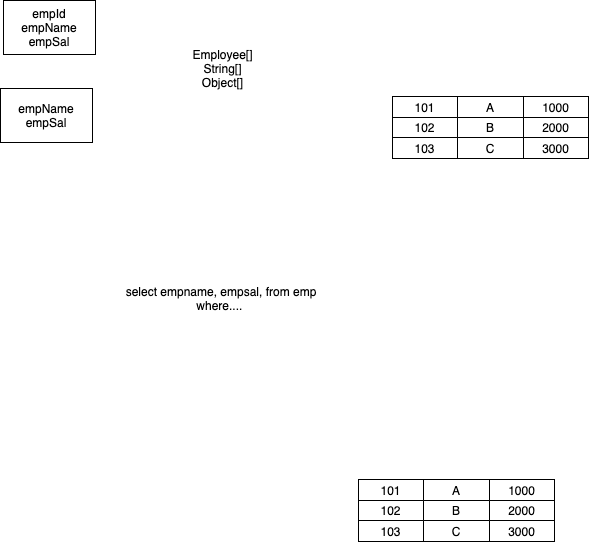

The diagram above was exported from draw.io. Its source (the exported page's mxGraphModel, read from the mxfile embedded in the PNG):
<mxGraphModel dx="791" dy="530" grid="0" gridSize="10" guides="1" tooltips="1" connect="1" arrows="1" fold="1" page="1" pageScale="1" pageWidth="827" pageHeight="1169" math="0" shadow="0">
  <root>
    <mxCell id="0" />
    <mxCell id="1" parent="0" />
    <mxCell id="2" value="" style="shape=table;html=1;whiteSpace=wrap;startSize=0;container=1;collapsible=0;childLayout=tableLayout;" vertex="1" parent="1">
      <mxGeometry x="531" y="230" width="196" height="62" as="geometry" />
    </mxCell>
    <mxCell id="3" value="" style="shape=partialRectangle;html=1;whiteSpace=wrap;collapsible=0;dropTarget=0;pointerEvents=0;fillColor=none;top=0;left=0;bottom=0;right=0;points=[[0,0.5],[1,0.5]];portConstraint=eastwest;" vertex="1" parent="2">
      <mxGeometry width="196" height="21" as="geometry" />
    </mxCell>
    <mxCell id="4" value="101" style="shape=partialRectangle;html=1;whiteSpace=wrap;connectable=0;fillColor=none;top=0;left=0;bottom=0;right=0;overflow=hidden;pointerEvents=1;" vertex="1" parent="3">
      <mxGeometry width="65" height="21" as="geometry">
        <mxRectangle width="65" height="21" as="alternateBounds" />
      </mxGeometry>
    </mxCell>
    <mxCell id="5" value="A" style="shape=partialRectangle;html=1;whiteSpace=wrap;connectable=0;fillColor=none;top=0;left=0;bottom=0;right=0;overflow=hidden;pointerEvents=1;" vertex="1" parent="3">
      <mxGeometry x="65" width="66" height="21" as="geometry">
        <mxRectangle width="66" height="21" as="alternateBounds" />
      </mxGeometry>
    </mxCell>
    <mxCell id="6" value="1000" style="shape=partialRectangle;html=1;whiteSpace=wrap;connectable=0;fillColor=none;top=0;left=0;bottom=0;right=0;overflow=hidden;pointerEvents=1;" vertex="1" parent="3">
      <mxGeometry x="131" width="65" height="21" as="geometry">
        <mxRectangle width="65" height="21" as="alternateBounds" />
      </mxGeometry>
    </mxCell>
    <mxCell id="7" value="" style="shape=partialRectangle;html=1;whiteSpace=wrap;collapsible=0;dropTarget=0;pointerEvents=0;fillColor=none;top=0;left=0;bottom=0;right=0;points=[[0,0.5],[1,0.5]];portConstraint=eastwest;" vertex="1" parent="2">
      <mxGeometry y="21" width="196" height="20" as="geometry" />
    </mxCell>
    <mxCell id="8" value="102" style="shape=partialRectangle;html=1;whiteSpace=wrap;connectable=0;fillColor=none;top=0;left=0;bottom=0;right=0;overflow=hidden;pointerEvents=1;" vertex="1" parent="7">
      <mxGeometry width="65" height="20" as="geometry">
        <mxRectangle width="65" height="20" as="alternateBounds" />
      </mxGeometry>
    </mxCell>
    <mxCell id="9" value="B" style="shape=partialRectangle;html=1;whiteSpace=wrap;connectable=0;fillColor=none;top=0;left=0;bottom=0;right=0;overflow=hidden;pointerEvents=1;" vertex="1" parent="7">
      <mxGeometry x="65" width="66" height="20" as="geometry">
        <mxRectangle width="66" height="20" as="alternateBounds" />
      </mxGeometry>
    </mxCell>
    <mxCell id="10" value="2000" style="shape=partialRectangle;html=1;whiteSpace=wrap;connectable=0;fillColor=none;top=0;left=0;bottom=0;right=0;overflow=hidden;pointerEvents=1;" vertex="1" parent="7">
      <mxGeometry x="131" width="65" height="20" as="geometry">
        <mxRectangle width="65" height="20" as="alternateBounds" />
      </mxGeometry>
    </mxCell>
    <mxCell id="11" value="" style="shape=partialRectangle;html=1;whiteSpace=wrap;collapsible=0;dropTarget=0;pointerEvents=0;fillColor=none;top=0;left=0;bottom=0;right=0;points=[[0,0.5],[1,0.5]];portConstraint=eastwest;" vertex="1" parent="2">
      <mxGeometry y="41" width="196" height="21" as="geometry" />
    </mxCell>
    <mxCell id="12" value="103" style="shape=partialRectangle;html=1;whiteSpace=wrap;connectable=0;fillColor=none;top=0;left=0;bottom=0;right=0;overflow=hidden;pointerEvents=1;" vertex="1" parent="11">
      <mxGeometry width="65" height="21" as="geometry">
        <mxRectangle width="65" height="21" as="alternateBounds" />
      </mxGeometry>
    </mxCell>
    <mxCell id="13" value="C" style="shape=partialRectangle;html=1;whiteSpace=wrap;connectable=0;fillColor=none;top=0;left=0;bottom=0;right=0;overflow=hidden;pointerEvents=1;" vertex="1" parent="11">
      <mxGeometry x="65" width="66" height="21" as="geometry">
        <mxRectangle width="66" height="21" as="alternateBounds" />
      </mxGeometry>
    </mxCell>
    <mxCell id="14" value="3000" style="shape=partialRectangle;html=1;whiteSpace=wrap;connectable=0;fillColor=none;top=0;left=0;bottom=0;right=0;overflow=hidden;pointerEvents=1;" vertex="1" parent="11">
      <mxGeometry x="131" width="65" height="21" as="geometry">
        <mxRectangle width="65" height="21" as="alternateBounds" />
      </mxGeometry>
    </mxCell>
    <mxCell id="15" value="empId&lt;br&gt;empName&lt;br&gt;empSal" style="rounded=0;whiteSpace=wrap;html=1;" vertex="1" parent="1">
      <mxGeometry x="142" y="134" width="92" height="54" as="geometry" />
    </mxCell>
    <mxCell id="16" value="select empname, empsal, from emp where....&amp;nbsp;" style="text;html=1;strokeColor=none;fillColor=none;align=center;verticalAlign=middle;whiteSpace=wrap;rounded=0;" vertex="1" parent="1">
      <mxGeometry x="251" y="402" width="218" height="59" as="geometry" />
    </mxCell>
    <mxCell id="17" value="empName&lt;br&gt;empSal" style="rounded=0;whiteSpace=wrap;html=1;" vertex="1" parent="1">
      <mxGeometry x="139" y="222" width="92" height="54" as="geometry" />
    </mxCell>
    <mxCell id="18" value="Employee[]&lt;br&gt;String[]&lt;br&gt;Object[]" style="text;html=1;align=center;verticalAlign=middle;resizable=0;points=[];autosize=1;strokeColor=none;fillColor=none;" vertex="1" parent="1">
      <mxGeometry x="326" y="180" width="70" height="44" as="geometry" />
    </mxCell>
    <mxCell id="19" value="" style="shape=table;html=1;whiteSpace=wrap;startSize=0;container=1;collapsible=0;childLayout=tableLayout;" vertex="1" parent="1">
      <mxGeometry x="497" y="613" width="196" height="62" as="geometry" />
    </mxCell>
    <mxCell id="20" value="" style="shape=partialRectangle;html=1;whiteSpace=wrap;collapsible=0;dropTarget=0;pointerEvents=0;fillColor=none;top=0;left=0;bottom=0;right=0;points=[[0,0.5],[1,0.5]];portConstraint=eastwest;" vertex="1" parent="19">
      <mxGeometry width="196" height="21" as="geometry" />
    </mxCell>
    <mxCell id="21" value="101" style="shape=partialRectangle;html=1;whiteSpace=wrap;connectable=0;fillColor=none;top=0;left=0;bottom=0;right=0;overflow=hidden;pointerEvents=1;" vertex="1" parent="20">
      <mxGeometry width="65" height="21" as="geometry">
        <mxRectangle width="65" height="21" as="alternateBounds" />
      </mxGeometry>
    </mxCell>
    <mxCell id="22" value="A" style="shape=partialRectangle;html=1;whiteSpace=wrap;connectable=0;fillColor=none;top=0;left=0;bottom=0;right=0;overflow=hidden;pointerEvents=1;" vertex="1" parent="20">
      <mxGeometry x="65" width="66" height="21" as="geometry">
        <mxRectangle width="66" height="21" as="alternateBounds" />
      </mxGeometry>
    </mxCell>
    <mxCell id="23" value="1000" style="shape=partialRectangle;html=1;whiteSpace=wrap;connectable=0;fillColor=none;top=0;left=0;bottom=0;right=0;overflow=hidden;pointerEvents=1;" vertex="1" parent="20">
      <mxGeometry x="131" width="65" height="21" as="geometry">
        <mxRectangle width="65" height="21" as="alternateBounds" />
      </mxGeometry>
    </mxCell>
    <mxCell id="24" value="" style="shape=partialRectangle;html=1;whiteSpace=wrap;collapsible=0;dropTarget=0;pointerEvents=0;fillColor=none;top=0;left=0;bottom=0;right=0;points=[[0,0.5],[1,0.5]];portConstraint=eastwest;" vertex="1" parent="19">
      <mxGeometry y="21" width="196" height="20" as="geometry" />
    </mxCell>
    <mxCell id="25" value="102" style="shape=partialRectangle;html=1;whiteSpace=wrap;connectable=0;fillColor=none;top=0;left=0;bottom=0;right=0;overflow=hidden;pointerEvents=1;" vertex="1" parent="24">
      <mxGeometry width="65" height="20" as="geometry">
        <mxRectangle width="65" height="20" as="alternateBounds" />
      </mxGeometry>
    </mxCell>
    <mxCell id="26" value="B" style="shape=partialRectangle;html=1;whiteSpace=wrap;connectable=0;fillColor=none;top=0;left=0;bottom=0;right=0;overflow=hidden;pointerEvents=1;" vertex="1" parent="24">
      <mxGeometry x="65" width="66" height="20" as="geometry">
        <mxRectangle width="66" height="20" as="alternateBounds" />
      </mxGeometry>
    </mxCell>
    <mxCell id="27" value="2000" style="shape=partialRectangle;html=1;whiteSpace=wrap;connectable=0;fillColor=none;top=0;left=0;bottom=0;right=0;overflow=hidden;pointerEvents=1;" vertex="1" parent="24">
      <mxGeometry x="131" width="65" height="20" as="geometry">
        <mxRectangle width="65" height="20" as="alternateBounds" />
      </mxGeometry>
    </mxCell>
    <mxCell id="28" value="" style="shape=partialRectangle;html=1;whiteSpace=wrap;collapsible=0;dropTarget=0;pointerEvents=0;fillColor=none;top=0;left=0;bottom=0;right=0;points=[[0,0.5],[1,0.5]];portConstraint=eastwest;" vertex="1" parent="19">
      <mxGeometry y="41" width="196" height="21" as="geometry" />
    </mxCell>
    <mxCell id="29" value="103" style="shape=partialRectangle;html=1;whiteSpace=wrap;connectable=0;fillColor=none;top=0;left=0;bottom=0;right=0;overflow=hidden;pointerEvents=1;" vertex="1" parent="28">
      <mxGeometry width="65" height="21" as="geometry">
        <mxRectangle width="65" height="21" as="alternateBounds" />
      </mxGeometry>
    </mxCell>
    <mxCell id="30" value="C" style="shape=partialRectangle;html=1;whiteSpace=wrap;connectable=0;fillColor=none;top=0;left=0;bottom=0;right=0;overflow=hidden;pointerEvents=1;" vertex="1" parent="28">
      <mxGeometry x="65" width="66" height="21" as="geometry">
        <mxRectangle width="66" height="21" as="alternateBounds" />
      </mxGeometry>
    </mxCell>
    <mxCell id="31" value="3000" style="shape=partialRectangle;html=1;whiteSpace=wrap;connectable=0;fillColor=none;top=0;left=0;bottom=0;right=0;overflow=hidden;pointerEvents=1;" vertex="1" parent="28">
      <mxGeometry x="131" width="65" height="21" as="geometry">
        <mxRectangle width="65" height="21" as="alternateBounds" />
      </mxGeometry>
    </mxCell>
  </root>
</mxGraphModel>